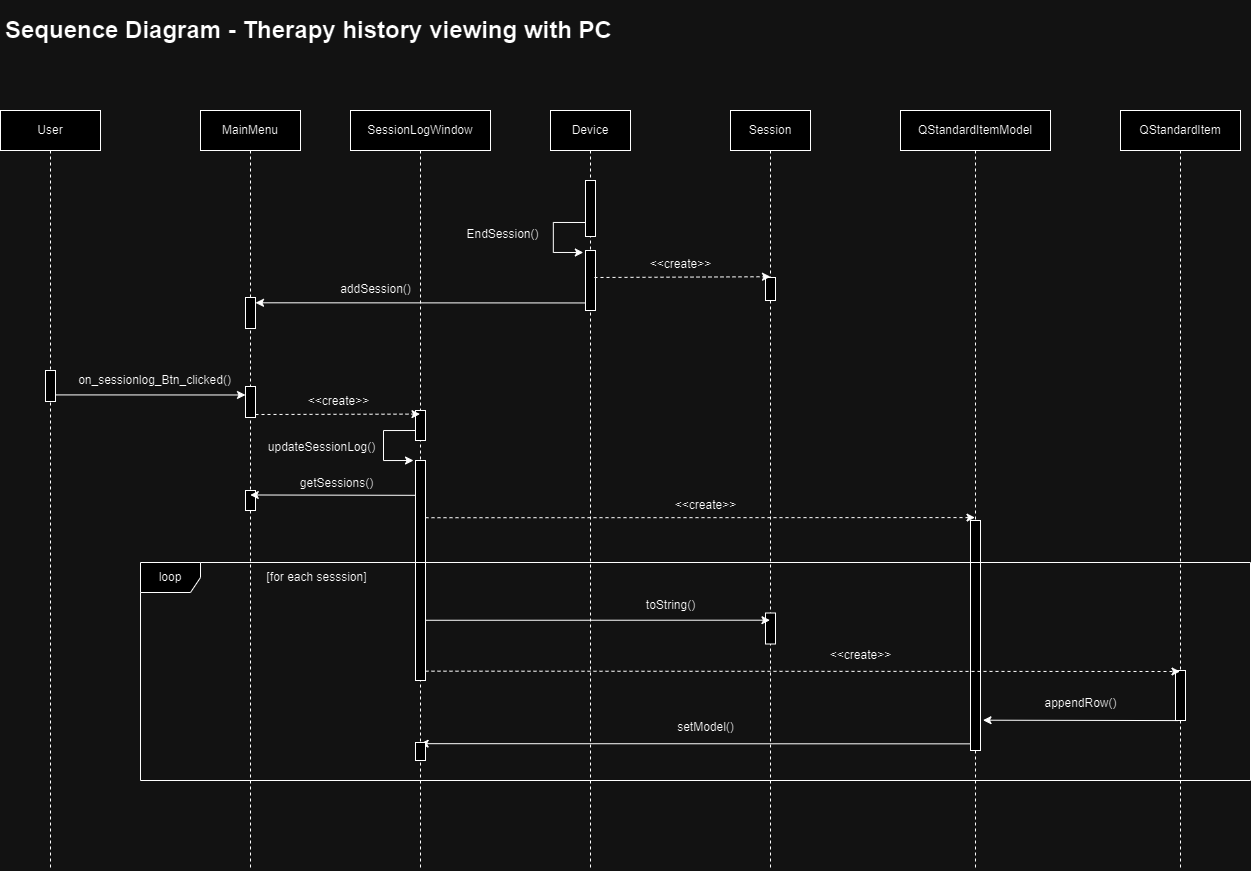

The diagram above was exported from draw.io. Its source (the exported page's mxGraphModel, read from the mxfile embedded in the PNG):
<mxGraphModel dx="1245" dy="1719" grid="1" gridSize="10" guides="1" tooltips="1" connect="1" arrows="1" fold="1" page="1" pageScale="1" pageWidth="850" pageHeight="1100" math="0" shadow="0">
  <root>
    <mxCell id="0" />
    <mxCell id="1" parent="0" />
    <mxCell id="BI4xjRSkeh1wInCP_xnl-1" value="User" style="shape=umlLifeline;perimeter=lifelinePerimeter;whiteSpace=wrap;html=1;container=0;dropTarget=0;collapsible=0;recursiveResize=0;outlineConnect=0;portConstraint=eastwest;newEdgeStyle={&quot;edgeStyle&quot;:&quot;elbowEdgeStyle&quot;,&quot;elbow&quot;:&quot;vertical&quot;,&quot;curved&quot;:0,&quot;rounded&quot;:0};" vertex="1" parent="1">
      <mxGeometry x="20" y="40" width="100" height="760" as="geometry" />
    </mxCell>
    <mxCell id="BI4xjRSkeh1wInCP_xnl-63" value="" style="html=1;points=[];perimeter=orthogonalPerimeter;outlineConnect=0;targetShapes=umlLifeline;portConstraint=eastwest;newEdgeStyle={&quot;edgeStyle&quot;:&quot;elbowEdgeStyle&quot;,&quot;elbow&quot;:&quot;vertical&quot;,&quot;curved&quot;:0,&quot;rounded&quot;:0};" vertex="1" parent="BI4xjRSkeh1wInCP_xnl-1">
      <mxGeometry x="45" y="260" width="10" height="31" as="geometry" />
    </mxCell>
    <mxCell id="BI4xjRSkeh1wInCP_xnl-5" value="MainMenu" style="shape=umlLifeline;perimeter=lifelinePerimeter;whiteSpace=wrap;html=1;container=0;dropTarget=0;collapsible=0;recursiveResize=0;outlineConnect=0;portConstraint=eastwest;newEdgeStyle={&quot;edgeStyle&quot;:&quot;elbowEdgeStyle&quot;,&quot;elbow&quot;:&quot;vertical&quot;,&quot;curved&quot;:0,&quot;rounded&quot;:0};" vertex="1" parent="1">
      <mxGeometry x="220" y="40" width="100" height="760" as="geometry" />
    </mxCell>
    <mxCell id="BI4xjRSkeh1wInCP_xnl-4" value="" style="html=1;points=[];perimeter=orthogonalPerimeter;outlineConnect=0;targetShapes=umlLifeline;portConstraint=eastwest;newEdgeStyle={&quot;edgeStyle&quot;:&quot;elbowEdgeStyle&quot;,&quot;elbow&quot;:&quot;vertical&quot;,&quot;curved&quot;:0,&quot;rounded&quot;:0};" vertex="1" parent="BI4xjRSkeh1wInCP_xnl-5">
      <mxGeometry x="45" y="187" width="10" height="31" as="geometry" />
    </mxCell>
    <mxCell id="BI4xjRSkeh1wInCP_xnl-74" value="" style="html=1;points=[];perimeter=orthogonalPerimeter;outlineConnect=0;targetShapes=umlLifeline;portConstraint=eastwest;newEdgeStyle={&quot;edgeStyle&quot;:&quot;elbowEdgeStyle&quot;,&quot;elbow&quot;:&quot;vertical&quot;,&quot;curved&quot;:0,&quot;rounded&quot;:0};" vertex="1" parent="BI4xjRSkeh1wInCP_xnl-5">
      <mxGeometry x="45" y="380" width="10" height="20" as="geometry" />
    </mxCell>
    <mxCell id="BI4xjRSkeh1wInCP_xnl-8" value="SessionLogWindow" style="shape=umlLifeline;perimeter=lifelinePerimeter;whiteSpace=wrap;html=1;container=0;dropTarget=0;collapsible=0;recursiveResize=0;outlineConnect=0;portConstraint=eastwest;newEdgeStyle={&quot;edgeStyle&quot;:&quot;elbowEdgeStyle&quot;,&quot;elbow&quot;:&quot;vertical&quot;,&quot;curved&quot;:0,&quot;rounded&quot;:0};" vertex="1" parent="1">
      <mxGeometry x="370" y="40" width="140" height="760" as="geometry" />
    </mxCell>
    <mxCell id="BI4xjRSkeh1wInCP_xnl-71" value="" style="html=1;points=[];perimeter=orthogonalPerimeter;outlineConnect=0;targetShapes=umlLifeline;portConstraint=eastwest;newEdgeStyle={&quot;edgeStyle&quot;:&quot;elbowEdgeStyle&quot;,&quot;elbow&quot;:&quot;vertical&quot;,&quot;curved&quot;:0,&quot;rounded&quot;:0};" vertex="1" parent="BI4xjRSkeh1wInCP_xnl-8">
      <mxGeometry x="65" y="300" width="10" height="30" as="geometry" />
    </mxCell>
    <mxCell id="BI4xjRSkeh1wInCP_xnl-87" value="" style="html=1;points=[];perimeter=orthogonalPerimeter;outlineConnect=0;targetShapes=umlLifeline;portConstraint=eastwest;newEdgeStyle={&quot;edgeStyle&quot;:&quot;elbowEdgeStyle&quot;,&quot;elbow&quot;:&quot;vertical&quot;,&quot;curved&quot;:0,&quot;rounded&quot;:0};" vertex="1" parent="BI4xjRSkeh1wInCP_xnl-8">
      <mxGeometry x="65" y="350" width="10" height="220" as="geometry" />
    </mxCell>
    <mxCell id="BI4xjRSkeh1wInCP_xnl-14" value="Device" style="shape=umlLifeline;perimeter=lifelinePerimeter;whiteSpace=wrap;html=1;container=0;dropTarget=0;collapsible=0;recursiveResize=0;outlineConnect=0;portConstraint=eastwest;newEdgeStyle={&quot;edgeStyle&quot;:&quot;elbowEdgeStyle&quot;,&quot;elbow&quot;:&quot;vertical&quot;,&quot;curved&quot;:0,&quot;rounded&quot;:0};" vertex="1" parent="1">
      <mxGeometry x="570" y="40" width="80" height="760" as="geometry" />
    </mxCell>
    <mxCell id="BI4xjRSkeh1wInCP_xnl-19" value="" style="html=1;points=[];perimeter=orthogonalPerimeter;outlineConnect=0;targetShapes=umlLifeline;portConstraint=eastwest;newEdgeStyle={&quot;edgeStyle&quot;:&quot;elbowEdgeStyle&quot;,&quot;elbow&quot;:&quot;vertical&quot;,&quot;curved&quot;:0,&quot;rounded&quot;:0};" vertex="1" parent="BI4xjRSkeh1wInCP_xnl-14">
      <mxGeometry x="35" y="70" width="10" height="56" as="geometry" />
    </mxCell>
    <mxCell id="BI4xjRSkeh1wInCP_xnl-20" value="&lt;span style=&quot;color: rgba(0, 0, 0, 0); font-family: monospace; font-size: 0px; text-align: start;&quot;&gt;%3CmxGraphModel%3E%3Croot%3E%3CmxCell%20id%3D%220%22%2F%3E%3CmxCell%20id%3D%221%22%20parent%3D%220%22%2F%3E%3CmxCell%20id%3D%222%22%20style%3D%22rounded%3D0%3BorthogonalLoop%3D1%3BjettySize%3Dauto%3Bhtml%3D1%3BedgeStyle%3DorthogonalEdgeStyle%3B%22%20edge%3D%221%22%20parent%3D%221%22%3E%3CmxGeometry%20relative%3D%221%22%20as%3D%22geometry%22%3E%3CmxPoint%20x%3D%22602.810344827586%22%20y%3D%22808%22%20as%3D%22targetPoint%22%2F%3E%3CmxPoint%20x%3D%22605%22%20y%3D%22778%22%20as%3D%22sourcePoint%22%2F%3E%3CArray%20as%3D%22points%22%3E%3CmxPoint%20x%3D%22572.81%22%20y%3D%22778%22%2F%3E%3CmxPoint%20x%3D%22572.81%22%20y%3D%22808%22%2F%3E%3C%2FArray%3E%3C%2FmxGeometry%3E%3C%2FmxCell%3E%3C%2Froot%3E%3C%2FmxGraphModel%3E&lt;/span&gt;" style="html=1;points=[];perimeter=orthogonalPerimeter;outlineConnect=0;targetShapes=umlLifeline;portConstraint=eastwest;newEdgeStyle={&quot;edgeStyle&quot;:&quot;elbowEdgeStyle&quot;,&quot;elbow&quot;:&quot;vertical&quot;,&quot;curved&quot;:0,&quot;rounded&quot;:0};" vertex="1" parent="BI4xjRSkeh1wInCP_xnl-14">
      <mxGeometry x="35" y="140" width="10" height="60" as="geometry" />
    </mxCell>
    <mxCell id="BI4xjRSkeh1wInCP_xnl-30" value="QStandardItemModel" style="shape=umlLifeline;perimeter=lifelinePerimeter;whiteSpace=wrap;html=1;container=0;dropTarget=0;collapsible=0;recursiveResize=0;outlineConnect=0;portConstraint=eastwest;newEdgeStyle={&quot;edgeStyle&quot;:&quot;elbowEdgeStyle&quot;,&quot;elbow&quot;:&quot;vertical&quot;,&quot;curved&quot;:0,&quot;rounded&quot;:0};" vertex="1" parent="1">
      <mxGeometry x="920" y="40" width="150" height="760" as="geometry" />
    </mxCell>
    <mxCell id="BI4xjRSkeh1wInCP_xnl-93" value="" style="html=1;points=[];perimeter=orthogonalPerimeter;outlineConnect=0;targetShapes=umlLifeline;portConstraint=eastwest;newEdgeStyle={&quot;edgeStyle&quot;:&quot;elbowEdgeStyle&quot;,&quot;elbow&quot;:&quot;vertical&quot;,&quot;curved&quot;:0,&quot;rounded&quot;:0};" vertex="1" parent="BI4xjRSkeh1wInCP_xnl-30">
      <mxGeometry x="70" y="410" width="10" height="230" as="geometry" />
    </mxCell>
    <mxCell id="BI4xjRSkeh1wInCP_xnl-50" style="rounded=0;orthogonalLoop=1;jettySize=auto;html=1;edgeStyle=orthogonalEdgeStyle;" edge="1" parent="1">
      <mxGeometry relative="1" as="geometry">
        <mxPoint x="602.810344827586" y="182" as="targetPoint" />
        <mxPoint x="605" y="152" as="sourcePoint" />
        <Array as="points">
          <mxPoint x="572.81" y="152" />
          <mxPoint x="572.81" y="182" />
        </Array>
      </mxGeometry>
    </mxCell>
    <mxCell id="BI4xjRSkeh1wInCP_xnl-51" value="EndSession()" style="text;html=1;align=center;verticalAlign=middle;resizable=0;points=[];autosize=1;" vertex="1" parent="1">
      <mxGeometry x="472" y="149" width="100" height="30" as="geometry" />
    </mxCell>
    <mxCell id="BI4xjRSkeh1wInCP_xnl-55" style="edgeStyle=elbowEdgeStyle;rounded=0;orthogonalLoop=1;jettySize=auto;html=1;elbow=vertical;curved=0;" edge="1" parent="1" target="BI4xjRSkeh1wInCP_xnl-4">
      <mxGeometry relative="1" as="geometry">
        <mxPoint x="605" y="232.44827586206907" as="sourcePoint" />
        <mxPoint x="280" y="232" as="targetPoint" />
      </mxGeometry>
    </mxCell>
    <mxCell id="BI4xjRSkeh1wInCP_xnl-57" value="addSession()" style="text;html=1;align=center;verticalAlign=middle;resizable=0;points=[];autosize=1;" vertex="1" parent="1">
      <mxGeometry x="350" y="204" width="90" height="30" as="geometry" />
    </mxCell>
    <mxCell id="BI4xjRSkeh1wInCP_xnl-58" value="Session" style="shape=umlLifeline;perimeter=lifelinePerimeter;whiteSpace=wrap;html=1;container=0;dropTarget=0;collapsible=0;recursiveResize=0;outlineConnect=0;portConstraint=eastwest;newEdgeStyle={&quot;edgeStyle&quot;:&quot;elbowEdgeStyle&quot;,&quot;elbow&quot;:&quot;vertical&quot;,&quot;curved&quot;:0,&quot;rounded&quot;:0};" vertex="1" parent="1">
      <mxGeometry x="750" y="40" width="80" height="760" as="geometry" />
    </mxCell>
    <mxCell id="BI4xjRSkeh1wInCP_xnl-59" value="" style="html=1;points=[];perimeter=orthogonalPerimeter;outlineConnect=0;targetShapes=umlLifeline;portConstraint=eastwest;newEdgeStyle={&quot;edgeStyle&quot;:&quot;elbowEdgeStyle&quot;,&quot;elbow&quot;:&quot;vertical&quot;,&quot;curved&quot;:0,&quot;rounded&quot;:0};" vertex="1" parent="BI4xjRSkeh1wInCP_xnl-58">
      <mxGeometry x="35" y="167" width="10" height="23" as="geometry" />
    </mxCell>
    <mxCell id="BI4xjRSkeh1wInCP_xnl-77" value="" style="html=1;points=[];perimeter=orthogonalPerimeter;outlineConnect=0;targetShapes=umlLifeline;portConstraint=eastwest;newEdgeStyle={&quot;edgeStyle&quot;:&quot;elbowEdgeStyle&quot;,&quot;elbow&quot;:&quot;vertical&quot;,&quot;curved&quot;:0,&quot;rounded&quot;:0};" vertex="1" parent="BI4xjRSkeh1wInCP_xnl-58">
      <mxGeometry x="35" y="502.5" width="10" height="31" as="geometry" />
    </mxCell>
    <mxCell id="BI4xjRSkeh1wInCP_xnl-61" style="edgeStyle=elbowEdgeStyle;rounded=0;orthogonalLoop=1;jettySize=auto;html=1;elbow=vertical;curved=0;dashed=1;" edge="1" parent="1">
      <mxGeometry relative="1" as="geometry">
        <mxPoint x="614" y="206.99827586206902" as="sourcePoint" />
        <mxPoint x="790" y="206" as="targetPoint" />
      </mxGeometry>
    </mxCell>
    <mxCell id="BI4xjRSkeh1wInCP_xnl-62" value="&amp;lt;&amp;lt;create&amp;gt;&amp;gt;" style="text;html=1;align=center;verticalAlign=middle;resizable=0;points=[];autosize=1;" vertex="1" parent="1">
      <mxGeometry x="660" y="179" width="80" height="30" as="geometry" />
    </mxCell>
    <mxCell id="BI4xjRSkeh1wInCP_xnl-64" style="edgeStyle=elbowEdgeStyle;rounded=0;orthogonalLoop=1;jettySize=auto;html=1;elbow=vertical;curved=0;" edge="1" parent="1" source="BI4xjRSkeh1wInCP_xnl-65" target="BI4xjRSkeh1wInCP_xnl-5">
      <mxGeometry relative="1" as="geometry" />
    </mxCell>
    <mxCell id="BI4xjRSkeh1wInCP_xnl-66" value="" style="edgeStyle=elbowEdgeStyle;rounded=0;orthogonalLoop=1;jettySize=auto;html=1;elbow=vertical;curved=0;" edge="1" parent="1">
      <mxGeometry relative="1" as="geometry">
        <mxPoint x="75" y="324.4074074074074" as="sourcePoint" />
        <mxPoint x="265" y="324.4074074074074" as="targetPoint" />
      </mxGeometry>
    </mxCell>
    <mxCell id="BI4xjRSkeh1wInCP_xnl-65" value="" style="html=1;points=[];perimeter=orthogonalPerimeter;outlineConnect=0;targetShapes=umlLifeline;portConstraint=eastwest;newEdgeStyle={&quot;edgeStyle&quot;:&quot;elbowEdgeStyle&quot;,&quot;elbow&quot;:&quot;vertical&quot;,&quot;curved&quot;:0,&quot;rounded&quot;:0};" vertex="1" parent="1">
      <mxGeometry x="265" y="316" width="10" height="31" as="geometry" />
    </mxCell>
    <mxCell id="BI4xjRSkeh1wInCP_xnl-67" value="on_sessionlog_Btn_clicked()" style="text;html=1;align=center;verticalAlign=middle;resizable=0;points=[];autosize=1;strokeColor=none;fillColor=none;" vertex="1" parent="1">
      <mxGeometry x="84" y="295" width="180" height="30" as="geometry" />
    </mxCell>
    <mxCell id="BI4xjRSkeh1wInCP_xnl-70" style="edgeStyle=elbowEdgeStyle;rounded=0;orthogonalLoop=1;jettySize=auto;html=1;elbow=vertical;curved=0;dashed=1;" edge="1" parent="1" target="BI4xjRSkeh1wInCP_xnl-8">
      <mxGeometry relative="1" as="geometry">
        <mxPoint x="275" y="343.998275862069" as="sourcePoint" />
        <mxPoint x="420" y="343" as="targetPoint" />
      </mxGeometry>
    </mxCell>
    <mxCell id="BI4xjRSkeh1wInCP_xnl-73" value="&amp;lt;&amp;lt;create&amp;gt;&amp;gt;" style="text;html=1;align=center;verticalAlign=middle;resizable=0;points=[];autosize=1;" vertex="1" parent="1">
      <mxGeometry x="318" y="316" width="80" height="30" as="geometry" />
    </mxCell>
    <mxCell id="BI4xjRSkeh1wInCP_xnl-76" value="getSessions()" style="text;html=1;align=center;verticalAlign=middle;resizable=0;points=[];autosize=1;" vertex="1" parent="1">
      <mxGeometry x="306" y="398" width="100" height="30" as="geometry" />
    </mxCell>
    <mxCell id="BI4xjRSkeh1wInCP_xnl-78" style="edgeStyle=elbowEdgeStyle;rounded=0;orthogonalLoop=1;jettySize=auto;html=1;elbow=vertical;curved=0;" edge="1" parent="1">
      <mxGeometry relative="1" as="geometry">
        <mxPoint x="445" y="549.7718518518517" as="sourcePoint" />
        <mxPoint x="789.4999999999998" y="549.6666666666665" as="targetPoint" />
      </mxGeometry>
    </mxCell>
    <mxCell id="BI4xjRSkeh1wInCP_xnl-79" value="updateSessionLog()" style="text;html=1;align=center;verticalAlign=middle;resizable=0;points=[];autosize=1;" vertex="1" parent="1">
      <mxGeometry x="276" y="362" width="130" height="30" as="geometry" />
    </mxCell>
    <mxCell id="BI4xjRSkeh1wInCP_xnl-83" style="rounded=0;orthogonalLoop=1;jettySize=auto;html=1;edgeStyle=orthogonalEdgeStyle;" edge="1" parent="1">
      <mxGeometry relative="1" as="geometry">
        <mxPoint x="433.0303448275861" y="390" as="targetPoint" />
        <mxPoint x="435.22" y="360" as="sourcePoint" />
        <Array as="points">
          <mxPoint x="403.03" y="360" />
          <mxPoint x="403.03" y="390" />
        </Array>
      </mxGeometry>
    </mxCell>
    <mxCell id="BI4xjRSkeh1wInCP_xnl-84" style="edgeStyle=elbowEdgeStyle;rounded=0;orthogonalLoop=1;jettySize=auto;html=1;elbow=vertical;curved=0;" edge="1" parent="1">
      <mxGeometry relative="1" as="geometry">
        <mxPoint x="435" y="424.8148148148148" as="sourcePoint" />
        <mxPoint x="269.75925925925935" y="424.8148148148148" as="targetPoint" />
      </mxGeometry>
    </mxCell>
    <mxCell id="BI4xjRSkeh1wInCP_xnl-85" value="loop" style="shape=umlFrame;whiteSpace=wrap;html=1;pointerEvents=0;" vertex="1" parent="1">
      <mxGeometry x="160" y="492" width="1110" height="218" as="geometry" />
    </mxCell>
    <mxCell id="BI4xjRSkeh1wInCP_xnl-86" value="[for each sesssion]" style="text;html=1;align=center;verticalAlign=middle;resizable=0;points=[];autosize=1;" vertex="1" parent="1">
      <mxGeometry x="276" y="492" width="120" height="30" as="geometry" />
    </mxCell>
    <mxCell id="BI4xjRSkeh1wInCP_xnl-88" value="toString()" style="text;html=1;align=center;verticalAlign=middle;resizable=0;points=[];autosize=1;" vertex="1" parent="1">
      <mxGeometry x="655" y="520" width="70" height="30" as="geometry" />
    </mxCell>
    <mxCell id="BI4xjRSkeh1wInCP_xnl-89" value="QStandardItem" style="shape=umlLifeline;perimeter=lifelinePerimeter;whiteSpace=wrap;html=1;container=0;dropTarget=0;collapsible=0;recursiveResize=0;outlineConnect=0;portConstraint=eastwest;newEdgeStyle={&quot;edgeStyle&quot;:&quot;elbowEdgeStyle&quot;,&quot;elbow&quot;:&quot;vertical&quot;,&quot;curved&quot;:0,&quot;rounded&quot;:0};" vertex="1" parent="1">
      <mxGeometry x="1140" y="40" width="120" height="760" as="geometry" />
    </mxCell>
    <mxCell id="BI4xjRSkeh1wInCP_xnl-95" value="" style="html=1;points=[];perimeter=orthogonalPerimeter;outlineConnect=0;targetShapes=umlLifeline;portConstraint=eastwest;newEdgeStyle={&quot;edgeStyle&quot;:&quot;elbowEdgeStyle&quot;,&quot;elbow&quot;:&quot;vertical&quot;,&quot;curved&quot;:0,&quot;rounded&quot;:0};" vertex="1" parent="BI4xjRSkeh1wInCP_xnl-89">
      <mxGeometry x="55" y="560" width="10" height="50" as="geometry" />
    </mxCell>
    <mxCell id="BI4xjRSkeh1wInCP_xnl-90" style="edgeStyle=elbowEdgeStyle;rounded=0;orthogonalLoop=1;jettySize=auto;html=1;elbow=vertical;curved=0;dashed=1;" edge="1" parent="1">
      <mxGeometry relative="1" as="geometry">
        <mxPoint x="445" y="447.2222222222222" as="sourcePoint" />
        <mxPoint x="994.4999999999998" y="447.2222222222222" as="targetPoint" />
      </mxGeometry>
    </mxCell>
    <mxCell id="BI4xjRSkeh1wInCP_xnl-92" value="&amp;lt;&amp;lt;create&amp;gt;&amp;gt;" style="text;html=1;align=center;verticalAlign=middle;resizable=0;points=[];autosize=1;" vertex="1" parent="1">
      <mxGeometry x="685" y="420" width="80" height="30" as="geometry" />
    </mxCell>
    <mxCell id="BI4xjRSkeh1wInCP_xnl-94" style="edgeStyle=elbowEdgeStyle;rounded=0;orthogonalLoop=1;jettySize=auto;html=1;elbow=vertical;curved=0;dashed=1;" edge="1" parent="1">
      <mxGeometry relative="1" as="geometry">
        <mxPoint x="445" y="600.6666666666665" as="sourcePoint" />
        <mxPoint x="1199.5" y="600.6666666666665" as="targetPoint" />
      </mxGeometry>
    </mxCell>
    <mxCell id="BI4xjRSkeh1wInCP_xnl-96" value="&amp;lt;&amp;lt;create&amp;gt;&amp;gt;" style="text;html=1;align=center;verticalAlign=middle;resizable=0;points=[];autosize=1;" vertex="1" parent="1">
      <mxGeometry x="840" y="570" width="80" height="30" as="geometry" />
    </mxCell>
    <mxCell id="BI4xjRSkeh1wInCP_xnl-98" style="edgeStyle=elbowEdgeStyle;rounded=0;orthogonalLoop=1;jettySize=auto;html=1;elbow=vertical;curved=0;" edge="1" parent="1">
      <mxGeometry relative="1" as="geometry">
        <mxPoint x="1197.5" y="650.0826086956522" as="sourcePoint" />
        <mxPoint x="1002.5" y="650.0826086956522" as="targetPoint" />
      </mxGeometry>
    </mxCell>
    <mxCell id="BI4xjRSkeh1wInCP_xnl-99" value="appendRow()" style="text;html=1;align=center;verticalAlign=middle;resizable=0;points=[];autosize=1;" vertex="1" parent="1">
      <mxGeometry x="1050" y="618" width="100" height="30" as="geometry" />
    </mxCell>
    <mxCell id="BI4xjRSkeh1wInCP_xnl-102" style="edgeStyle=elbowEdgeStyle;rounded=0;orthogonalLoop=1;jettySize=auto;html=1;elbow=vertical;curved=0;" edge="1" parent="1">
      <mxGeometry relative="1" as="geometry">
        <mxPoint x="990" y="673.3478260869565" as="sourcePoint" />
        <mxPoint x="439.63043478260875" y="673.3478260869565" as="targetPoint" />
      </mxGeometry>
    </mxCell>
    <mxCell id="BI4xjRSkeh1wInCP_xnl-103" value="setModel()" style="text;html=1;align=center;verticalAlign=middle;resizable=0;points=[];autosize=1;" vertex="1" parent="1">
      <mxGeometry x="685" y="642" width="80" height="30" as="geometry" />
    </mxCell>
    <mxCell id="BI4xjRSkeh1wInCP_xnl-104" value="" style="html=1;points=[];perimeter=orthogonalPerimeter;outlineConnect=0;targetShapes=umlLifeline;portConstraint=eastwest;newEdgeStyle={&quot;edgeStyle&quot;:&quot;elbowEdgeStyle&quot;,&quot;elbow&quot;:&quot;vertical&quot;,&quot;curved&quot;:0,&quot;rounded&quot;:0};" vertex="1" parent="1">
      <mxGeometry x="435" y="672" width="10" height="18" as="geometry" />
    </mxCell>
    <mxCell id="BI4xjRSkeh1wInCP_xnl-105" value="&lt;h1&gt;Sequence Diagram - Therapy history viewing with PC&lt;/h1&gt;" style="text;html=1;strokeColor=none;fillColor=none;spacing=5;spacingTop=-20;whiteSpace=wrap;overflow=hidden;rounded=0;" vertex="1" parent="1">
      <mxGeometry x="20" y="-60" width="880" height="50" as="geometry" />
    </mxCell>
  </root>
</mxGraphModel>